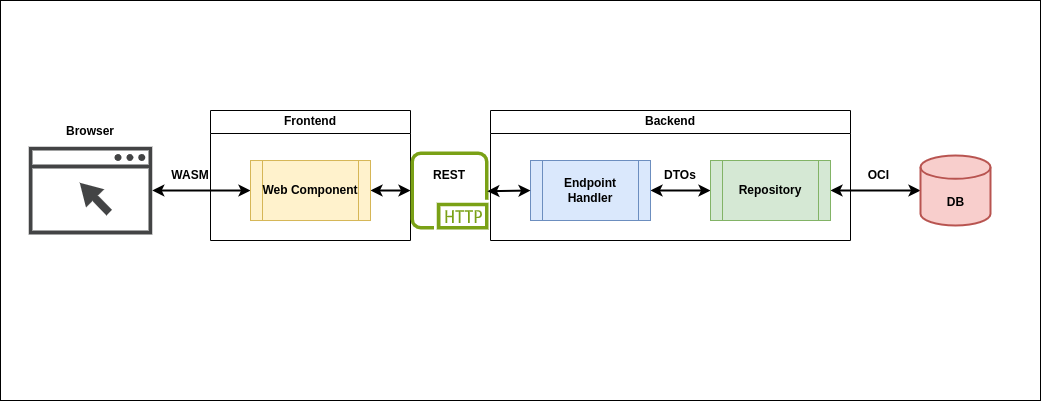

The diagram above was exported from draw.io. Its source (the exported page's mxGraphModel, read from the mxfile embedded in the PNG):
<mxGraphModel dx="1234" dy="669" grid="1" gridSize="10" guides="1" tooltips="1" connect="1" arrows="1" fold="1" page="1" pageScale="1" pageWidth="827" pageHeight="1169" math="0" shadow="0">
  <root>
    <mxCell id="0" />
    <mxCell id="1" parent="0" />
    <mxCell id="OlJdPrpMfTZ1VVKJ5jgU-1" value="" style="rounded=0;whiteSpace=wrap;html=1;" vertex="1" parent="1">
      <mxGeometry x="20" y="120" width="1040" height="400" as="geometry" />
    </mxCell>
    <mxCell id="OlJdPrpMfTZ1VVKJ5jgU-7" value="" style="sketch=0;pointerEvents=1;shadow=0;dashed=0;html=1;strokeColor=none;fillColor=#434445;aspect=fixed;labelPosition=center;verticalLabelPosition=bottom;verticalAlign=top;align=center;outlineConnect=0;shape=mxgraph.vvd.web_browser;" vertex="1" parent="1">
      <mxGeometry x="48.21" y="266.13" width="123.59" height="87.75" as="geometry" />
    </mxCell>
    <mxCell id="OlJdPrpMfTZ1VVKJ5jgU-13" value="" style="endArrow=classic;startArrow=classic;html=1;rounded=0;exitX=1;exitY=0.5;exitDx=0;exitDy=0;strokeWidth=2;" edge="1" parent="1" source="OlJdPrpMfTZ1VVKJ5jgU-4" target="OlJdPrpMfTZ1VVKJ5jgU-27">
      <mxGeometry width="50" height="50" relative="1" as="geometry">
        <mxPoint x="380" y="340" as="sourcePoint" />
        <mxPoint x="430" y="290" as="targetPoint" />
      </mxGeometry>
    </mxCell>
    <mxCell id="OlJdPrpMfTZ1VVKJ5jgU-14" value="" style="endArrow=classic;startArrow=classic;html=1;rounded=0;exitX=1;exitY=0.5;exitDx=0;exitDy=0;entryX=0;entryY=0.5;entryDx=0;entryDy=0;strokeWidth=2;" edge="1" parent="1" source="OlJdPrpMfTZ1VVKJ5jgU-5" target="OlJdPrpMfTZ1VVKJ5jgU-3">
      <mxGeometry width="50" height="50" relative="1" as="geometry">
        <mxPoint x="330" y="320" as="sourcePoint" />
        <mxPoint x="390" y="320" as="targetPoint" />
      </mxGeometry>
    </mxCell>
    <mxCell id="OlJdPrpMfTZ1VVKJ5jgU-15" value="" style="endArrow=classic;startArrow=classic;html=1;rounded=0;exitX=0;exitY=0.5;exitDx=0;exitDy=0;strokeWidth=2;exitPerimeter=0;entryX=1;entryY=0.5;entryDx=0;entryDy=0;" edge="1" parent="1" source="OlJdPrpMfTZ1VVKJ5jgU-8" target="OlJdPrpMfTZ1VVKJ5jgU-3">
      <mxGeometry width="50" height="50" relative="1" as="geometry">
        <mxPoint x="340" y="330" as="sourcePoint" />
        <mxPoint x="400" y="330" as="targetPoint" />
      </mxGeometry>
    </mxCell>
    <mxCell id="OlJdPrpMfTZ1VVKJ5jgU-16" value="" style="endArrow=classic;startArrow=classic;html=1;rounded=0;entryX=0;entryY=0.5;entryDx=0;entryDy=0;strokeWidth=2;" edge="1" parent="1" source="OlJdPrpMfTZ1VVKJ5jgU-7" target="OlJdPrpMfTZ1VVKJ5jgU-4">
      <mxGeometry width="50" height="50" relative="1" as="geometry">
        <mxPoint x="350" y="340" as="sourcePoint" />
        <mxPoint x="410" y="340" as="targetPoint" />
      </mxGeometry>
    </mxCell>
    <mxCell id="OlJdPrpMfTZ1VVKJ5jgU-18" value="" style="group" vertex="1" connectable="0" parent="1">
      <mxGeometry x="940" y="275" width="70" height="70" as="geometry" />
    </mxCell>
    <mxCell id="OlJdPrpMfTZ1VVKJ5jgU-8" value="" style="strokeWidth=2;html=1;shape=mxgraph.flowchart.database;whiteSpace=wrap;fillColor=#f8cecc;strokeColor=#b85450;" vertex="1" parent="OlJdPrpMfTZ1VVKJ5jgU-18">
      <mxGeometry width="70" height="70" as="geometry" />
    </mxCell>
    <mxCell id="OlJdPrpMfTZ1VVKJ5jgU-11" value="&lt;b&gt;DB&lt;/b&gt;" style="text;html=1;strokeColor=none;fillColor=none;align=center;verticalAlign=middle;whiteSpace=wrap;rounded=0;" vertex="1" parent="OlJdPrpMfTZ1VVKJ5jgU-18">
      <mxGeometry x="11.666666666666668" y="29.166666666666668" width="46.66666666666667" height="35" as="geometry" />
    </mxCell>
    <mxCell id="OlJdPrpMfTZ1VVKJ5jgU-19" value="" style="group" vertex="1" connectable="0" parent="1">
      <mxGeometry x="550" y="280" width="120" height="60" as="geometry" />
    </mxCell>
    <mxCell id="OlJdPrpMfTZ1VVKJ5jgU-5" value="" style="shape=process;whiteSpace=wrap;html=1;backgroundOutline=1;fillColor=#dae8fc;strokeColor=#6c8ebf;" vertex="1" parent="OlJdPrpMfTZ1VVKJ5jgU-19">
      <mxGeometry width="120" height="60" as="geometry" />
    </mxCell>
    <mxCell id="OlJdPrpMfTZ1VVKJ5jgU-9" value="&lt;b&gt;Endpoint Handler&lt;/b&gt;" style="text;html=1;strokeColor=none;fillColor=none;align=center;verticalAlign=middle;whiteSpace=wrap;rounded=0;" vertex="1" parent="OlJdPrpMfTZ1VVKJ5jgU-19">
      <mxGeometry x="10" y="15" width="100" height="30" as="geometry" />
    </mxCell>
    <mxCell id="OlJdPrpMfTZ1VVKJ5jgU-20" value="" style="group" vertex="1" connectable="0" parent="1">
      <mxGeometry x="270" y="280.01" width="120" height="60" as="geometry" />
    </mxCell>
    <mxCell id="OlJdPrpMfTZ1VVKJ5jgU-4" value="" style="shape=process;whiteSpace=wrap;html=1;backgroundOutline=1;fillColor=#fff2cc;strokeColor=#d6b656;" vertex="1" parent="OlJdPrpMfTZ1VVKJ5jgU-20">
      <mxGeometry width="120" height="60" as="geometry" />
    </mxCell>
    <mxCell id="OlJdPrpMfTZ1VVKJ5jgU-12" value="&lt;b&gt;Web Component&lt;/b&gt;" style="text;html=1;strokeColor=none;fillColor=none;align=center;verticalAlign=middle;whiteSpace=wrap;rounded=0;" vertex="1" parent="OlJdPrpMfTZ1VVKJ5jgU-20">
      <mxGeometry x="10" y="15" width="100" height="30" as="geometry" />
    </mxCell>
    <mxCell id="OlJdPrpMfTZ1VVKJ5jgU-23" value="Backend" style="swimlane;whiteSpace=wrap;html=1;" vertex="1" parent="1">
      <mxGeometry x="510" y="230" width="360" height="130" as="geometry" />
    </mxCell>
    <mxCell id="OlJdPrpMfTZ1VVKJ5jgU-17" value="" style="group" vertex="1" connectable="0" parent="OlJdPrpMfTZ1VVKJ5jgU-23">
      <mxGeometry x="220" y="50" width="120" height="60" as="geometry" />
    </mxCell>
    <mxCell id="OlJdPrpMfTZ1VVKJ5jgU-3" value="" style="shape=process;whiteSpace=wrap;html=1;backgroundOutline=1;fillColor=#d5e8d4;strokeColor=#82b366;" vertex="1" parent="OlJdPrpMfTZ1VVKJ5jgU-17">
      <mxGeometry width="120" height="60" as="geometry" />
    </mxCell>
    <mxCell id="OlJdPrpMfTZ1VVKJ5jgU-10" value="&lt;b&gt;Repository&lt;/b&gt;" style="text;html=1;strokeColor=none;fillColor=none;align=center;verticalAlign=middle;whiteSpace=wrap;rounded=0;" vertex="1" parent="OlJdPrpMfTZ1VVKJ5jgU-17">
      <mxGeometry x="10" y="15" width="100" height="30" as="geometry" />
    </mxCell>
    <mxCell id="OlJdPrpMfTZ1VVKJ5jgU-24" value="Frontend" style="swimlane;whiteSpace=wrap;html=1;" vertex="1" parent="1">
      <mxGeometry x="230" y="230" width="200" height="130" as="geometry" />
    </mxCell>
    <mxCell id="OlJdPrpMfTZ1VVKJ5jgU-26" value="&lt;b&gt;Browser&lt;/b&gt;" style="text;html=1;strokeColor=none;fillColor=none;align=center;verticalAlign=middle;whiteSpace=wrap;rounded=0;" vertex="1" parent="1">
      <mxGeometry x="80" y="236.13" width="60" height="30" as="geometry" />
    </mxCell>
    <mxCell id="OlJdPrpMfTZ1VVKJ5jgU-27" value="" style="sketch=0;outlineConnect=0;fontColor=#232F3E;gradientColor=none;fillColor=#7AA116;strokeColor=none;dashed=0;verticalLabelPosition=bottom;verticalAlign=top;align=center;html=1;fontSize=12;fontStyle=0;aspect=fixed;pointerEvents=1;shape=mxgraph.aws4.http_protocol;" vertex="1" parent="1">
      <mxGeometry x="430" y="271.01" width="78" height="78" as="geometry" />
    </mxCell>
    <mxCell id="OlJdPrpMfTZ1VVKJ5jgU-28" value="" style="endArrow=classic;startArrow=classic;html=1;rounded=0;exitX=0.985;exitY=0.509;exitDx=0;exitDy=0;strokeWidth=2;entryX=0;entryY=0.5;entryDx=0;entryDy=0;exitPerimeter=0;" edge="1" parent="1" source="OlJdPrpMfTZ1VVKJ5jgU-27" target="OlJdPrpMfTZ1VVKJ5jgU-5">
      <mxGeometry width="50" height="50" relative="1" as="geometry">
        <mxPoint x="400" y="320" as="sourcePoint" />
        <mxPoint x="452" y="318" as="targetPoint" />
      </mxGeometry>
    </mxCell>
    <mxCell id="OlJdPrpMfTZ1VVKJ5jgU-29" value="&lt;b&gt;REST&lt;/b&gt;" style="text;html=1;strokeColor=none;fillColor=none;align=center;verticalAlign=middle;whiteSpace=wrap;rounded=0;" vertex="1" parent="1">
      <mxGeometry x="439" y="280" width="60" height="30" as="geometry" />
    </mxCell>
    <mxCell id="OlJdPrpMfTZ1VVKJ5jgU-30" value="&lt;b&gt;DTOs&lt;/b&gt;" style="text;html=1;strokeColor=none;fillColor=none;align=center;verticalAlign=middle;whiteSpace=wrap;rounded=0;" vertex="1" parent="1">
      <mxGeometry x="670" y="280.01" width="60" height="30" as="geometry" />
    </mxCell>
    <mxCell id="OlJdPrpMfTZ1VVKJ5jgU-31" value="&lt;b&gt;WASM&lt;/b&gt;" style="text;html=1;strokeColor=none;fillColor=none;align=center;verticalAlign=middle;whiteSpace=wrap;rounded=0;" vertex="1" parent="1">
      <mxGeometry x="180" y="280" width="60" height="30" as="geometry" />
    </mxCell>
    <mxCell id="OlJdPrpMfTZ1VVKJ5jgU-32" value="&lt;b&gt;OCI&amp;nbsp;&lt;/b&gt;" style="text;html=1;strokeColor=none;fillColor=none;align=center;verticalAlign=middle;whiteSpace=wrap;rounded=0;" vertex="1" parent="1">
      <mxGeometry x="870" y="280.01" width="60" height="30" as="geometry" />
    </mxCell>
  </root>
</mxGraphModel>